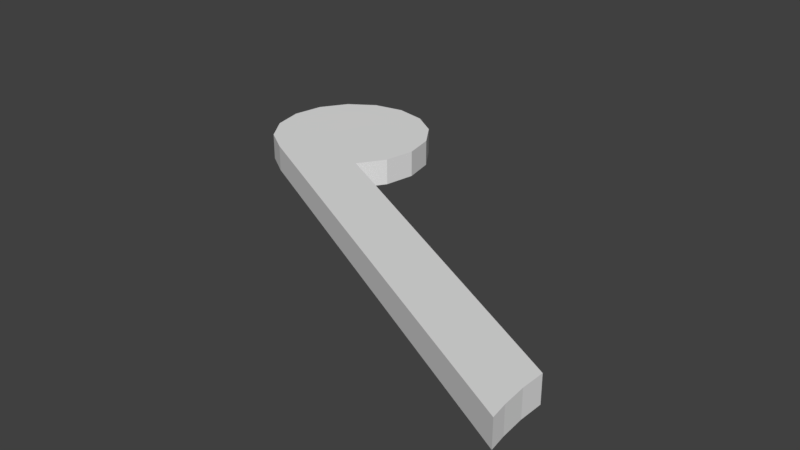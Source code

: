 # Source: note1.blend  (saved by Blender 2.78.0; exported with 4.5.12 LTS)
import bpy
from mathutils import Matrix  # noqa: F401  (used for matrix-valued properties, if any)

bpy.ops.wm.read_factory_settings(use_empty=True)
scene = bpy.context.scene
scene.name = 'Scene'

# ---- collections
col_collection_1 = bpy.data.collections.new('Collection 1'); scene.collection.children.link(col_collection_1)

# ---- world
world_world = bpy.data.worlds.new('World'); scene.world = world_world
world_world.color = (0.05088, 0.05088, 0.05088)
world_world.use_sun_shadow = False
world_world.sun_shadow_jitter_overblur = 0.0
world_world.cycles.sampling_method = 'MANUAL'

# ---- meshes
me_cylinder_001 = bpy.data.meshes.new('Cylinder.001')
me_cylinder_001.from_pydata([(0.0, 1.0, -0.2534), (0.0, 1.0, 0.07671), (0.3827, 0.9239, -0.2534), (0.3827, 0.9239, 0.07671), (0.7071, 0.7071, -0.2534), (0.7071, 0.7071, 0.07671), (0.9239, 0.3827, -0.2534), (0.9239, 0.3827, 0.07671), (1.0, -4.371e-08, -0.2534), (1.0, -4.371e-08, 0.07671), (0.9239, -0.3827, -0.2534), (0.9239, -0.3827, 0.07671), (0.7071, -0.7071, -0.2534), (0.7071, -0.7071, 0.07671), (0.3827, -0.9239, -0.2534), (0.3827, -0.9239, 0.07671), (1.51e-07, -1.0, -0.2534), (1.51e-07, -1.0, 0.07671), (-0.3827, -0.9239, -0.2534), (-0.3827, -0.9239, 0.07671), (-0.7071, -0.7071, -0.2534), (-0.7071, -0.7071, 0.07671), (-0.9239, -0.3827, -0.2534), (-0.9239, -0.3827, 0.07671), (-1.0, 1.192e-08, -0.2534), (-1.0, 1.192e-08, 0.07671), (-0.9239, 0.3827, -0.2534), (-0.9239, 0.3827, 0.07671), (-0.7071, 0.7071, -0.2534), (-0.7071, 0.7071, 0.07671), (-0.3827, 0.9239, -0.2534), (-0.3827, 0.9239, 0.07671), (4.877, -2.975, 0.07671), (4.877, -2.975, -0.2534), (4.868, -3.259, -0.2534), (4.868, -3.259, 0.07671), (4.885, -3.544, -0.2534), (4.885, -3.544, 0.07671), (4.913, -3.75, -0.2534), (4.913, -3.75, 0.07671)], [], [(0, 1, 3, 2), (2, 3, 5, 4), (4, 5, 7, 6), (6, 7, 9, 8), (8, 9, 11, 10), (10, 11, 13, 12), (16, 14, 34, 36), (17, 19, 39, 37), (14, 12, 33, 34), (18, 19, 21, 20), (20, 21, 23, 22), (22, 23, 25, 24), (24, 25, 27, 26), (26, 27, 29, 28), (3, 1, 31, 29, 27, 25, 23, 21, 19, 17, 15, 13, 11, 9, 7, 5), (28, 29, 31, 30), (30, 31, 1, 0), (0, 2, 4, 6, 8, 10, 12, 14, 16, 18, 20, 22, 24, 26, 28, 30), (33, 32, 35, 34), (34, 35, 37, 36), (36, 37, 39, 38), (13, 15, 35, 32), (12, 13, 32, 33), (19, 18, 38, 39), (18, 16, 36, 38), (15, 17, 37, 35)])
me_cylinder_001.use_remesh_preserve_volume = False
me_cylinder_001.use_remesh_preserve_attributes = False
me_cylinder_001.use_mirror_vertex_groups = False
me_cylinder_001.update()

# ---- objects
ob_cylinder = bpy.data.objects.new('Cylinder', me_cylinder_001)

# ---- transforms, parenting, visibility, modifiers, constraints
ob_cylinder.location = (0.0, 0.0, 0.0)
ob_cylinder.lineart.crease_threshold = 0.0

# ---- collection membership
col_collection_1.objects.link(ob_cylinder)

# ---- scene / render settings (as saved in the file)
scene.frame_start = 1; scene.frame_end = 250; scene.frame_set(30)
scene.render.engine = 'BLENDER_EEVEE_NEXT'
scene.render.resolution_percentage = 50
scene.render.dither_intensity = 0.0
scene.cycles.use_denoising = False
scene.cycles.samples = 128
scene.cycles.sampling_pattern = 'TABULATED_SOBOL'
scene.cycles.light_sampling_threshold = 0.0
scene.cycles.use_adaptive_sampling = False
scene.cycles.use_light_tree = False
scene.cycles.blur_glossy = 0.0
scene.cycles.sample_clamp_indirect = 0.0
scene.view_settings.view_transform = 'Standard'
bpy.context.view_layer.update()

# ---- added for rendering (the .blend has no active camera and no usable light): camera, sun
cam_auto = bpy.data.cameras.new('AutoCamera')
cam_auto.lens = 50.0
cam_auto.sensor_width = 36.0
cam_auto.clip_end = 1000.0
ob_auto_camera = bpy.data.objects.new('AutoCamera', cam_auto)
scene.collection.objects.link(ob_auto_camera)
ob_auto_camera.location = (8.98072, -9.80428, 5.53103)
ob_auto_camera.rotation_euler = (1.09748, -7.21219e-08, 0.694738)
scene.camera = ob_auto_camera
light_auto_sun = bpy.data.lights.new('AutoSun', 'SUN')
light_auto_sun.energy = 3.0
light_auto_sun.angle = 0.0523599
ob_auto_sun = bpy.data.objects.new('AutoSun', light_auto_sun)
scene.collection.objects.link(ob_auto_sun)
ob_auto_sun.rotation_euler = (0.872665, 0.174533, 0.523599)
bpy.context.view_layer.update()
